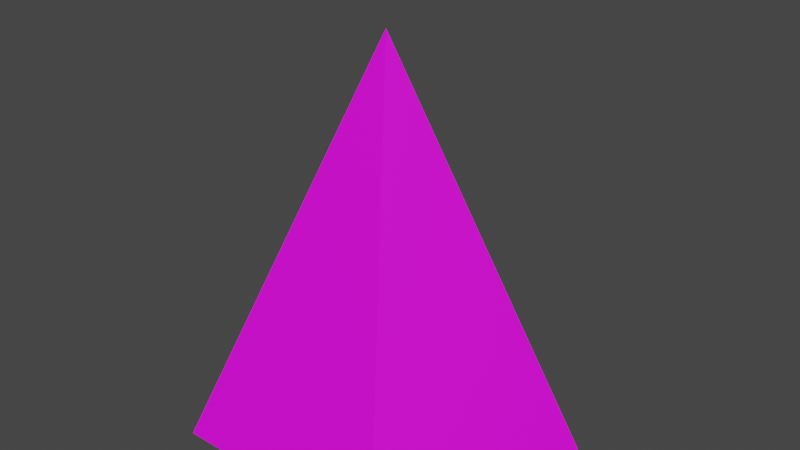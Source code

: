 # Source: Hexagon.blend  (saved by Blender 3.2.14; exported with 4.5.12 LTS)
import bpy
from mathutils import Matrix  # noqa: F401  (used for matrix-valued properties, if any)

bpy.ops.wm.read_factory_settings(use_empty=True)
scene = bpy.context.scene
scene.name = 'Scene'

# ---- collections
col_collection = bpy.data.collections.new('Collection'); scene.collection.children.link(col_collection)

# ---- images (referenced by path relative to the original .blend; pixels are not part of the script)
import os
ASSET_DIR = os.environ.get("B2B_ASSET_DIR", "")  # directory of the original .blend (textures are referenced by path, not embedded)
HERE = os.path.dirname(os.path.abspath(__file__))  # packed textures are extracted next to this script under _unpacked/

def load_image(name, relpath, width, height, colorspace="sRGB"):
    """Load a texture the original file referenced (path relative to the .blend, or extracted next to this script)."""
    p = next((c for c in (os.path.join(HERE, relpath), os.path.join(ASSET_DIR, relpath)) if relpath and os.path.exists(c)), "")
    if p:
        img = bpy.data.images.load(p, check_existing=True)
        img.name = name
    else:  # same state as the original file: an image datablock whose file is absent (Cycles renders it pink)
        img = bpy.data.images.new(name, width, height)
        img.source = "FILE"
        img.filepath = "//" + (relpath or name)
    img.colorspace_settings.name = colorspace
    return img
img_palette02_albedo_psd = load_image('Palette02-Albedo.psd', 'Palette02-Albedo.psd', 1024, 1024, 'sRGB')

# ---- materials (node trees are filled in below, after node groups)
mat_material_001 = bpy.data.materials.new('Material.001')
mat_material_001.use_transparent_shadow = False

# ---- material node trees
mat_material_001.use_nodes = True; mat_material_001.node_tree.nodes.clear()
_N = mat_material_001.node_tree.nodes; _L = mat_material_001.node_tree.links
n0 = _N.new('ShaderNodeBsdfPrincipled'); n0.name = 'Principled BSDF'; n0.location = (10, 300)
n0.distribution = 'GGX'
n0.subsurface_method = 'RANDOM_WALK_SKIN'
n0.inputs[3].default_value = 1.45
n0.inputs[27].default_value = (0.0, 0.0, 0.0, 1.0)
n0.inputs[28].default_value = 1.0
n1 = _N.new('ShaderNodeOutputMaterial'); n1.name = 'Material Output'; n1.location = (300, 300)
n2 = _N.new('ShaderNodeTexImage'); n2.name = 'Image Texture'; n2.location = (-353, 232)
n2.image = img_palette02_albedo_psd
_L.new(n0.outputs[0], n1.inputs[0])
_L.new(n2.outputs[0], n0.inputs[0])
n1.is_active_output = True

# ---- world
world_world = bpy.data.worlds.new('World'); scene.world = world_world
world_world.use_nodes = True; world_world.node_tree.nodes.clear()
_N = world_world.node_tree.nodes; _L = world_world.node_tree.links
n0 = _N.new('ShaderNodeOutputWorld'); n0.name = 'World Output'; n0.location = (300, 300)
n1 = _N.new('ShaderNodeBackground'); n1.name = 'Background'; n1.location = (10, 300)
n1.inputs[0].default_value = (0.05088, 0.05088, 0.05088, 1.0)
_L.new(n1.outputs[0], n0.inputs[0])
n0.is_active_output = True
world_world.color = (0.05088, 0.05088, 0.05088)
world_world.use_sun_shadow = False
world_world.sun_shadow_jitter_overblur = 0.0

# ---- meshes
me_cone = bpy.data.meshes.new('Cone')
me_cone.from_pydata([(0.0, 0.9, 0.0), (0.856, 0.2781, 0.0), (0.529, -0.7281, 0.0), (-0.529, -0.7281, 0.0), (-0.856, 0.2781, 0.0), (0.0, 0.0, 1.8)], [], [(0, 5, 1), (1, 5, 2), (2, 5, 3), (0, 1, 2, 3, 4), (3, 5, 4), (4, 5, 0)])
_uv = me_cone.uv_layers.new(name='UVMap')
_uv.uv.foreach_set('vector', [0.67, 0.67, 0.67, 0.67, 0.67, 0.67, 0.67, 0.67, 0.67, 0.67, 0.67, 0.67, 0.67, 0.67, 0.67, 0.67, 0.67, 0.67, 0.67, 0.67, 0.67, 0.67, 0.67, 0.67, 0.67, 0.67, 0.67, 0.67, 0.67, 0.67, 0.67, 0.67, 0.67, 0.67, 0.67, 0.67, 0.67, 0.67, 0.67, 0.67])
me_cone.materials.append(mat_material_001)
me_cone.update()

# ---- objects
ob_cone = bpy.data.objects.new('Cone', me_cone)

# ---- transforms, parenting, visibility, modifiers, constraints
ob_cone.location = (0.0, 0.0, 0.0)

# ---- collection membership
col_collection.objects.link(ob_cone)

# ---- scene / render settings (as saved in the file)
scene.frame_start = 1; scene.frame_end = 250; scene.frame_set(1)
scene.render.engine = 'BLENDER_EEVEE_NEXT'
scene.cycles.use_denoising = False
scene.cycles.sampling_pattern = 'TABULATED_SOBOL'
scene.cycles.use_light_tree = False
scene.view_settings.view_transform = 'Filmic'
bpy.context.view_layer.update()

# ---- added for rendering (the .blend has no active camera and no usable light): camera, sun
cam_auto = bpy.data.cameras.new('AutoCamera')
cam_auto.lens = 50.0
cam_auto.sensor_width = 36.0
cam_auto.clip_end = 1000.0
ob_auto_camera = bpy.data.objects.new('AutoCamera', cam_auto)
scene.collection.objects.link(ob_auto_camera)
ob_auto_camera.location = (2.74799, -3.21165, 3.09839)
ob_auto_camera.rotation_euler = (1.09748, -7.21219e-08, 0.694738)
scene.camera = ob_auto_camera
light_auto_sun = bpy.data.lights.new('AutoSun', 'SUN')
light_auto_sun.energy = 3.0
light_auto_sun.angle = 0.0523599
ob_auto_sun = bpy.data.objects.new('AutoSun', light_auto_sun)
scene.collection.objects.link(ob_auto_sun)
ob_auto_sun.rotation_euler = (0.872665, 0.174533, 0.523599)
bpy.context.view_layer.update()
